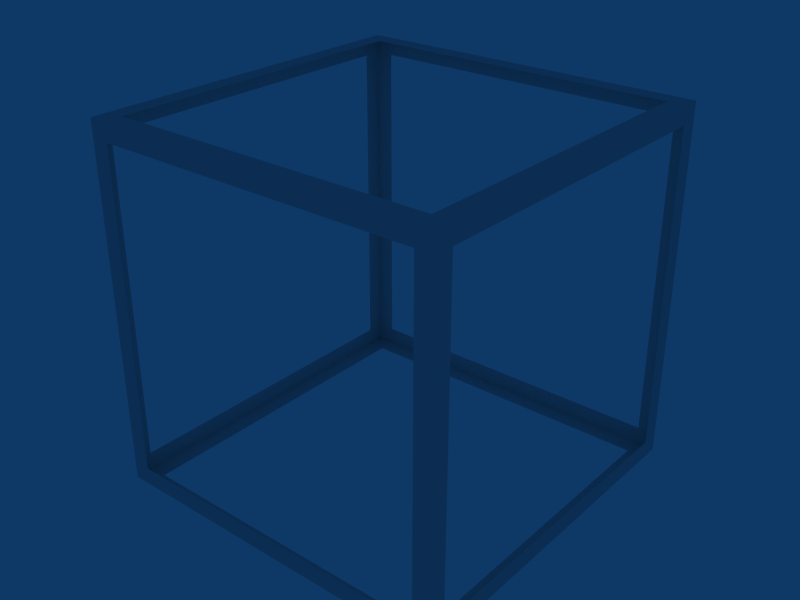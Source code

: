 # Source: frame_thin.blend  (saved by Blender 2.49.2; exported with 4.5.12 LTS)
import bpy
from mathutils import Matrix  # noqa: F401  (used for matrix-valued properties, if any)

bpy.ops.wm.read_factory_settings(use_empty=True)
scene = bpy.context.scene
scene.name = 'Scene'

# ---- collections
col_collection_1 = bpy.data.collections.new('Collection 1'); scene.collection.children.link(col_collection_1)

# ---- materials (node trees are filled in below, after node groups)
mat_blank = bpy.data.materials.new('blank')
mat_blank.alpha_threshold = 0.0
mat_blank.roughness = 0.5
mat_blank.line_color = (0.0, 0.0, 0.0, 1.0)

# ---- material node trees

# ---- world
world_world = bpy.data.worlds.new('World'); scene.world = world_world
world_world.color = (0.05656, 0.2208, 0.4)
world_world.use_sun_shadow = False
world_world.sun_shadow_jitter_overblur = 0.0
world_world.cycles.sampling_method = 'MANUAL'
world_world.cycles.sample_map_resolution = 256

# ---- meshes
me_cube = bpy.data.meshes.new('Cube')
me_cube.from_pydata([(1.0, 1.0, -1.0), (1.0, -1.0, -1.0), (-1.0, -1.0, -1.0), (-1.0, 1.0, -1.0), (1.0, 1.0, 1.0), (1.0, -1.0, 1.0), (-1.0, -1.0, 1.0), (-1.0, 1.0, 1.0), (0.9, -0.9, -1.0), (0.9, 0.9, -1.0), (-0.9, -0.9, -1.0), (-0.9, 0.9, -1.0), (-0.9, 0.9, 1.0), (0.9, 0.9, 1.0), (-0.9, -0.9, 1.0), (0.9, -0.9, 1.0), (1.0, 0.9, 0.9), (1.0, 0.9, -0.9), (1.0, -0.9, 0.9), (1.0, -0.9, -0.9), (0.9, -1.0, 0.9), (0.9, -1.0, -0.9), (-0.9, -1.0, 0.9), (-0.9, -1.0, -0.9), (-1.0, -0.9, 0.9), (-1.0, -0.9, -0.9), (-1.0, 0.9, 0.9), (-1.0, 0.9, -0.9), (0.9, 1.0, -0.9), (0.9, 1.0, 0.9), (-0.9, 1.0, -0.9), (-0.9, 1.0, 0.9)], [], [(0, 4, 16, 17), (0, 17, 19, 1), (1, 19, 18, 5), (4, 5, 18, 16), (2, 25, 27, 3), (6, 24, 26, 7), (2, 6, 24, 25), (3, 7, 26, 27), (3, 30, 31, 7), (0, 28, 29, 4), (0, 28, 30, 3), (4, 29, 31, 7), (1, 21, 23, 2), (5, 20, 22, 6), (1, 5, 20, 21), (2, 23, 22, 6), (0, 1, 8, 9), (2, 3, 11, 10), (0, 9, 11, 3), (1, 2, 10, 8), (4, 13, 15, 5), (6, 7, 12, 14), (4, 7, 12, 13), (5, 6, 14, 15)])
me_cube.materials.append(mat_blank)
me_cube.use_remesh_preserve_volume = False
me_cube.use_remesh_preserve_attributes = False
me_cube.use_mirror_vertex_groups = False
me_cube.update()

# ---- objects
ob_cube = bpy.data.objects.new('Cube', me_cube)

# ---- transforms, parenting, visibility, modifiers, constraints
ob_cube.location = (0.0, 0.0, 0.0)
ob_cube.lock_rotations_4d = False
ob_cube.empty_display_type = 'ARROWS'
ob_cube.color = (0.0, 0.0, 0.0, 1.0)
ob_cube.lineart.crease_threshold = 0.0

# ---- collection membership
col_collection_1.objects.link(ob_cube)

# ---- scene / render settings (as saved in the file)
scene.frame_start = 1; scene.frame_end = 250; scene.frame_set(1)
scene.render.engine = 'BLENDER_EEVEE_NEXT'
scene.render.image_settings.file_format = 'JPEG'
scene.render.image_settings.color_mode = 'RGB'
scene.render.image_settings.compression = 90
scene.render.resolution_x = 800
scene.render.resolution_y = 600
scene.render.pixel_aspect_x = 100.0
scene.render.pixel_aspect_y = 100.0
scene.render.fps = 25
scene.render.dither_intensity = 0.0
scene.render.use_compositing = False
scene.render.use_sequencer = False
scene.render.bake_margin = 2
scene.render.bake_bias = 0.0
scene.render.use_stamp_time = False
scene.render.use_stamp_date = False
scene.render.use_stamp_frame = False
scene.render.use_stamp_camera = False
scene.render.use_stamp_scene = False
scene.render.use_stamp_filename = False
scene.render.use_stamp_render_time = False
scene.render.stamp_font_size = 0
scene.cycles.use_denoising = False
scene.cycles.samples = 10
scene.cycles.sampling_pattern = 'TABULATED_SOBOL'
scene.cycles.light_sampling_threshold = 0.0
scene.cycles.use_adaptive_sampling = False
scene.cycles.use_light_tree = False
scene.cycles.blur_glossy = 0.0
scene.cycles.volume_bounces = 1
scene.cycles.pixel_filter_type = 'GAUSSIAN'
scene.cycles.sample_clamp_indirect = 0.0
scene.view_settings.view_transform = 'Raw'
bpy.context.view_layer.update()

# ---- added for rendering (the .blend has no active camera): camera
cam_auto = bpy.data.cameras.new('AutoCamera')
cam_auto.lens = 50.0
cam_auto.sensor_width = 36.0
cam_auto.clip_end = 1000.0
ob_auto_camera = bpy.data.objects.new('AutoCamera', cam_auto)
scene.collection.objects.link(ob_auto_camera)
ob_auto_camera.location = (3.20507, -3.84609, 2.56406)
ob_auto_camera.rotation_euler = (1.09748, -7.21219e-08, 0.694738)
scene.camera = ob_auto_camera
bpy.context.view_layer.update()
